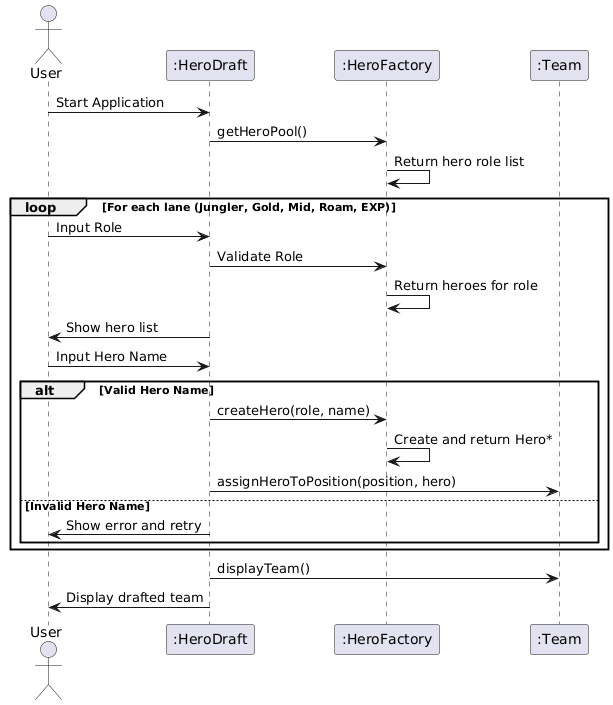

The diagram above was rendered by PlantUML. Its source (embedded in the PNG):
@startuml
actor User
participant Main as ":HeroDraft"
participant HeroFactory as ":HeroFactory"
participant Team as ":Team"

User -> Main : Start Application
Main -> HeroFactory : getHeroPool()
HeroFactory -> HeroFactory : Return hero role list
loop For each lane (Jungler, Gold, Mid, Roam, EXP)
    User -> Main : Input Role
    Main -> HeroFactory : Validate Role
    HeroFactory -> HeroFactory : Return heroes for role
    Main -> User : Show hero list
    User -> Main : Input Hero Name
    alt Valid Hero Name
        Main -> HeroFactory : createHero(role, name)
        HeroFactory -> HeroFactory : Create and return Hero*
        Main -> Team : assignHeroToPosition(position, hero)
    else Invalid Hero Name
        Main -> User : Show error and retry
    end
end
Main -> Team : displayTeam()
User <- Main : Display drafted team
@enduml